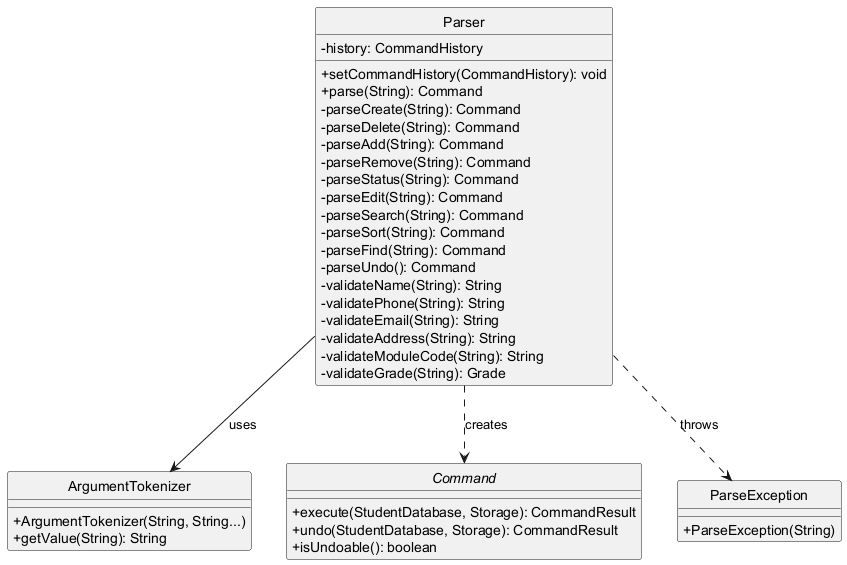

The diagram above was rendered by PlantUML. Its source (embedded in the PNG):
@startuml ParserClassDiagram
skinparam classAttributeIconSize 0
skinparam style strictuml

class Parser {
    -history: CommandHistory
    +setCommandHistory(CommandHistory): void
    +parse(String): Command
    -parseCreate(String): Command
    -parseDelete(String): Command
    -parseAdd(String): Command
    -parseRemove(String): Command
    -parseStatus(String): Command
    -parseEdit(String): Command
    -parseSearch(String): Command
    -parseSort(String): Command
    -parseFind(String): Command
    -parseUndo(): Command
    -validateName(String): String
    -validatePhone(String): String
    -validateEmail(String): String
    -validateAddress(String): String
    -validateModuleCode(String): String
    -validateGrade(String): Grade
}

class ArgumentTokenizer {
    +ArgumentTokenizer(String, String...)
    +getValue(String): String
}

interface Command {
    +execute(StudentDatabase, Storage): CommandResult
    +undo(StudentDatabase, Storage): CommandResult
    +isUndoable(): boolean
}

class ParseException {
    +ParseException(String)
}

Parser --> ArgumentTokenizer : uses
Parser ..> Command : creates
Parser ..> ParseException : throws
@enduml